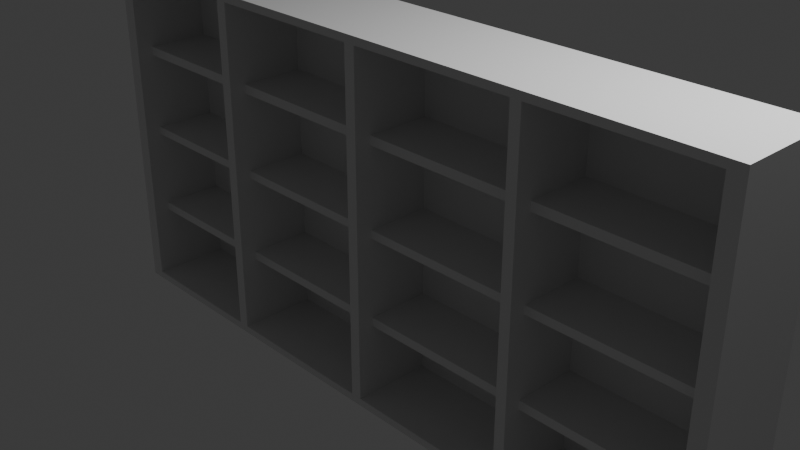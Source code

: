 # Source: Shelf_laser_room.blend  (saved by Blender 4.2.66; exported with 4.5.12 LTS)
import bpy
from mathutils import Matrix  # noqa: F401  (used for matrix-valued properties, if any)

bpy.ops.wm.read_factory_settings(use_empty=True)
scene = bpy.context.scene
scene.name = 'Scene'

# ---- collections
col_collection = bpy.data.collections.new('Collection'); scene.collection.children.link(col_collection)

# ---- materials (node trees are filled in below, after node groups)
mat_material = bpy.data.materials.new('Material')
mat_material.alpha_threshold = 0.0
mat_material.use_transparent_shadow = False
mat_material.roughness = 0.5
mat_material.line_color = (0.0, 0.0, 0.0, 1.0)

# ---- material node trees
mat_material.use_nodes = True; mat_material.node_tree.nodes.clear()
_N = mat_material.node_tree.nodes; _L = mat_material.node_tree.links
n0 = _N.new('ShaderNodeOutputMaterial'); n0.name = 'Material Output'; n0.location = (300, 300)
n1 = _N.new('ShaderNodeBsdfPrincipled'); n1.name = 'Principled BSDF'; n1.location = (10, 300)
n1.inputs[3].default_value = 1.45
_L.new(n1.outputs[0], n0.inputs[0])
n0.is_active_output = True

# ---- world
world_world = bpy.data.worlds.new('World'); scene.world = world_world
world_world.use_nodes = True; world_world.node_tree.nodes.clear()
_N = world_world.node_tree.nodes; _L = world_world.node_tree.links
n0 = _N.new('ShaderNodeOutputWorld'); n0.name = 'World Output'; n0.location = (300, 300)
n1 = _N.new('ShaderNodeBackground'); n1.name = 'Background'; n1.location = (10, 300)
n1.inputs[0].default_value = (0.05088, 0.05088, 0.05088, 1.0)
_L.new(n1.outputs[0], n0.inputs[0])
n0.is_active_output = True
world_world.color = (0.05088, 0.05088, 0.05088)
world_world.sun_shadow_jitter_overblur = 0.0

# ---- cameras
cam_camera = bpy.data.cameras.new('Camera')
cam_camera.clip_end = 100.0
cam_camera.ortho_scale = 7.314

# ---- lights
light_light = bpy.data.lights.new('Light', 'POINT')
light_light.energy = 1000.0
light_light.shadow_soft_size = 0.1

# ---- meshes
me_cube = bpy.data.meshes.new('Cube')
me_cube.from_pydata([(1.0, 1.0, 1.0), (1.0, 1.0, -1.0), (0.9575, -1.0, 0.9575), (0.9575, -1.0, -0.9575), (-1.0, 1.0, 1.0), (-1.0, 1.0, -1.0), (-0.9575, -1.0, 0.9575), (-0.9575, -1.0, -0.9575), (-1.0, 0.0, -1.0), (0.0, 1.0, -1.0), (1.0, 1.0, 0.0), (-0.9575, -1.0, 0.0), (0.9575, -1.0, 0.0), (-1.0, 1.0, 0.0), (0.0, -1.0, 0.9575), (1.0, 0.0, 1.0), (0.0, -1.0, -0.9575), (-1.0, 0.0, 1.0), (0.0, 1.0, 1.0), (1.0, 0.0, -1.0), (0.0, 1.0, 0.0), (1.0, 0.0, 0.0), (0.0, 0.0, -1.0), (-1.0, 0.0, 0.0), (0.0, -1.0, 0.0), (0.0, 0.0, 1.0), (-1.0, -0.5, -1.0), (-0.5, 1.0, -1.0), (1.0, 1.0, -0.5), (-0.9575, -1.0, 0.5), (0.9575, -1.0, -0.5), (-1.0, 1.0, -0.5), (-0.5, -1.0, 0.9575), (1.0, -0.5, 1.0), (0.5, -1.0, -0.9575), (-1.0, 0.5, 1.0), (0.5, 1.0, 1.0), (1.0, 0.5, -1.0), (-1.0, 0.5, -1.0), (0.5, 1.0, -1.0), (1.0, 1.0, 0.5), (-0.9575, -1.0, -0.5), (0.9575, -1.0, 0.5), (-1.0, 1.0, 0.5), (0.5, -1.0, 0.9575), (1.0, 0.5, 1.0), (-0.5, -1.0, -0.9575), (-1.0, -0.5, 1.0), (-0.5, 1.0, 1.0), (1.0, -0.5, -1.0), (0.5, 1.0, 0.0), (-0.5, 1.0, 0.0), (0.0, 1.0, -0.5), (0.0, 1.0, 0.5), (1.0, -0.5, 0.0), (1.0, 0.5, 0.0), (1.0, 0.0, -0.5), (1.0, 0.0, 0.5), (0.0, -0.5, -1.0), (0.0, 0.5, -1.0), (-0.5, 0.0, -1.0), (0.5, 0.0, -1.0), (-1.0, 0.5, 0.0), (-1.0, -0.5, 0.0), (-1.0, 0.0, -0.5), (-1.0, 0.0, 0.5), (-0.5, -1.0, 0.0), (0.5, -1.0, 0.0), (0.0, -1.0, -0.5), (0.0, -1.0, 0.5), (0.0, -0.5, 1.0), (0.0, 0.5, 1.0), (0.5, 0.0, 1.0), (-0.5, 0.0, 1.0), (-0.5, 0.5, 1.0), (0.5, 0.5, 1.0), (0.5, -0.5, 1.0), (0.5, -1.0, 0.5), (0.5, -1.0, -0.5), (-0.5, -1.0, -0.5), (-1.0, -0.5, 0.5), (-1.0, -0.5, -0.5), (-1.0, 0.5, -0.5), (0.5, 0.5, -1.0), (-0.5, 0.5, -1.0), (-0.5, -0.5, -1.0), (1.0, 0.5, 0.5), (1.0, 0.5, -0.5), (1.0, -0.5, -0.5), (-0.5, 1.0, 0.5), (-0.5, 1.0, -0.5), (0.5, 1.0, -0.5), (0.5, 1.0, 0.5), (1.0, -0.5, 0.5), (0.5, -0.5, -1.0), (-1.0, 0.5, 0.5), (-0.5, -1.0, 0.5), (-0.5, -0.5, 1.0), (-1.0, -1.0, 0.5), (-1.0, -1.0, 1.0), (1.0, -1.0, -0.5), (1.0, -1.0, -1.0), (-0.5, -1.0, 1.0), (0.5, -1.0, -1.0), (-1.0, -1.0, -0.5), (-1.0, -1.0, 0.0), (1.0, -1.0, 0.5), (1.0, -1.0, 0.0), (0.5, -1.0, 1.0), (0.0, -1.0, 1.0), (-0.5, -1.0, -1.0), (0.0, -1.0, -1.0), (-1.0, -1.0, -1.0), (1.0, -1.0, 1.0), (-0.5362, 1.0, -1.0), (-0.5362, -1.0, 1.0), (-0.5362, 0.0, -1.0), (-0.5331, -1.0, 0.0), (-0.5362, -1.0, -1.0), (-0.5362, 1.0, 1.0), (-0.5362, 1.0, 0.0), (-0.5362, 0.0, 1.0), (-0.5362, 0.5, 1.0), (-0.5331, -1.0, -0.5), (-0.5362, 0.5, -1.0), (-0.5362, -0.5, -1.0), (-0.5362, 1.0, 0.5), (-0.5362, 1.0, -0.5), (-0.5331, -1.0, 0.5), (-0.5362, -0.5, 1.0), (-0.5331, -1.0, 0.9575), (-0.5331, -1.0, -0.9575), (-0.03271, -1.0, -1.0), (-0.03271, 1.0, 1.0), (-0.03271, 1.0, 0.0), (-0.03271, 0.0, 1.0), (-0.03271, 1.0, -1.0), (-0.03271, -1.0, 1.0), (-0.03271, 0.0, -1.0), (-0.03271, -1.0, 0.0), (-0.03271, 0.5, 1.0), (-0.03271, -1.0, -0.5), (-0.03271, 0.5, -1.0), (-0.03271, -0.5, -1.0), (-0.03271, 1.0, 0.5), (-0.03271, 1.0, -0.5), (-0.03271, -1.0, 0.5), (-0.03271, -0.5, 1.0), (-0.03271, -1.0, -0.9575), (-0.03271, -1.0, 0.9575), (0.4693, 1.0, -1.0), (0.4693, -1.0, 1.0), (0.4693, 0.0, -1.0), (0.4693, -1.0, 0.0), (0.4693, -1.0, -1.0), (0.4693, 1.0, 1.0), (0.4693, 1.0, 0.0), (0.4693, 0.0, 1.0), (0.4693, 0.5, 1.0), (0.4693, -0.5, 1.0), (0.4693, -1.0, 0.5), (0.4693, -1.0, -0.5), (0.4693, 0.5, -1.0), (0.4693, 1.0, -0.5), (0.4693, 1.0, 0.5), (0.4693, -0.5, -1.0), (0.4693, -1.0, 0.9575), (0.4693, -1.0, -0.9575), (-0.9761, -1.0, 0.5), (-0.9761, -1.0, 0.9761), (0.9761, -1.0, -0.5), (0.9761, -1.0, -0.9761), (-0.5, -1.0, 0.9761), (0.5, -1.0, -0.9761), (-0.9761, -1.0, -0.5), (-0.9761, -1.0, 0.0), (0.9761, -1.0, 0.5), (0.9761, -1.0, 0.0), (0.0, -1.0, 0.9761), (0.5, -1.0, 0.9761), (0.0, -1.0, -0.9761), (-0.5, -1.0, -0.9761), (-0.9761, -1.0, -0.9761), (0.9761, -1.0, 0.9761), (-0.5344, -1.0, -0.9761), (-0.5344, -1.0, 0.9761), (-0.03271, -1.0, 0.9761), (-0.03271, -1.0, -0.9761), (0.4693, -1.0, -0.9761), (0.4693, -1.0, 0.9761), (-0.5331, 0.6117, 0.0), (-0.9575, 0.6117, 0.0), (0.4693, 0.6117, 0.0), (0.0, 0.6117, 0.0), (0.0, 0.6117, -0.5), (0.0, 0.6117, -0.9575), (0.0, 0.6117, 0.5), (-0.03271, 0.6117, 0.0), (-0.5, 0.6117, 0.0), (0.9575, 0.6117, 0.0), (0.5, 0.6117, 0.0), (0.0, 0.6117, 0.9575), (0.4693, 0.6117, 0.5), (0.9575, 0.6117, 0.5), (0.5, 0.6117, 0.5), (0.5, 0.6117, 0.9575), (0.4693, 0.6117, -0.5), (0.9575, 0.6117, -0.5), (0.5, 0.6117, -0.5), (0.5, 0.6117, -0.9575), (-0.5331, 0.6117, -0.5), (-0.9575, 0.6117, -0.5), (-0.03271, 0.6117, -0.5), (-0.5, 0.6117, -0.5), (-0.5, 0.6117, -0.9575), (-0.5331, 0.6117, 0.5), (-0.9575, 0.6117, 0.5), (-0.03271, 0.6117, 0.5), (-0.5, 0.6117, 0.5), (-0.5, 0.6117, 0.9575), (-0.9575, 0.6117, 0.9575), (0.9575, 0.6117, -0.9575), (-0.5331, 0.6117, 0.9575), (0.4693, 0.6117, 0.9575), (-0.03271, 0.6117, 0.9575), (-0.9575, 0.6117, -0.9575), (0.9575, 0.6117, 0.9575), (-0.5331, 0.6117, -0.9575), (-0.03271, 0.6117, -0.9575), (0.4693, 0.6117, -0.9575), (1.0, 1.0, 0.4492), (1.0, -1.0, 0.4492), (-1.0, 1.0, 0.4492), (0.0, 1.0, 0.4492), (1.0, 0.0, 0.4492), (-1.0, 0.0, 0.4492), (0.0, -1.0, 0.4492), (-1.0, -1.0, 0.4492), (0.5, -1.0, 0.4492), (-1.0, -0.5, 0.4492), (1.0, 0.5, 0.4492), (-0.5, 1.0, 0.4492), (0.5, 1.0, 0.4492), (1.0, -0.5, 0.4492), (-1.0, 0.5, 0.4492), (-0.5, -1.0, 0.4492), (0.9575, -1.0, 0.4492), (-0.9575, -1.0, 0.4492), (-0.5331, -1.0, 0.4492), (-0.5362, 1.0, 0.4492), (-0.03271, -1.0, 0.4492), (-0.03271, 1.0, 0.4492), (0.4693, 1.0, 0.4492), (0.4693, -1.0, 0.4492), (-0.9761, -1.0, 0.4492), (0.9761, -1.0, 0.4492), (0.0, 0.6117, 0.4492), (0.5, 0.6117, 0.4492), (-0.5, 0.6117, 0.4492), (0.9575, 0.6117, 0.4492), (-0.9575, 0.6117, 0.4492), (-0.5331, 0.6117, 0.4492), (-0.03271, 0.6117, 0.4492), (0.4693, 0.6117, 0.4492), (-1.0, -1.0, -0.04688), (1.0, 1.0, -0.04688), (1.0, -1.0, -0.04688), (-1.0, 1.0, -0.04688), (0.0, 1.0, -0.04688), (1.0, 0.0, -0.04688), (-1.0, 0.0, -0.04688), (0.0, -1.0, -0.04688), (0.5, -1.0, -0.04688), (-0.5, -1.0, -0.04688), (-1.0, -0.5, -0.04688), (-1.0, 0.5, -0.04688), (1.0, 0.5, -0.04688), (1.0, -0.5, -0.04688), (-0.5, 1.0, -0.04688), (0.5, 1.0, -0.04688), (-0.9575, -1.0, -0.04688), (0.9575, -1.0, -0.04688), (-0.5362, 1.0, -0.04688), (-0.5331, -1.0, -0.04688), (-0.03271, -1.0, -0.04688), (-0.03271, 1.0, -0.04688), (0.4693, 1.0, -0.04688), (0.4693, -1.0, -0.04688), (0.9761, -1.0, -0.04688), (-0.9761, -1.0, -0.04688), (0.0, 0.6117, -0.04688), (0.5, 0.6117, -0.04688), (-0.5, 0.6117, -0.04688), (-0.9575, 0.6117, -0.04688), (0.9575, 0.6117, -0.04688), (-0.5331, 0.6117, -0.04688), (-0.03271, 0.6117, -0.04688), (0.4693, 0.6117, -0.04688), (1.0, 1.0, -0.5547), (1.0, -1.0, -0.5547), (-1.0, 1.0, -0.5547), (0.0, 1.0, -0.5547), (1.0, 0.0, -0.5547), (-1.0, 0.0, -0.5547), (0.0, -1.0, -0.55), (-1.0, -1.0, -0.5547), (0.5, -1.0, -0.55), (-0.5, -1.0, -0.55), (-1.0, -0.5, -0.5547), (-1.0, 0.5, -0.5547), (1.0, 0.5, -0.5547), (1.0, -0.5, -0.5547), (-0.5, 1.0, -0.5547), (0.5, 1.0, -0.5547), (0.9575, -1.0, -0.55), (-0.9575, -1.0, -0.55), (-0.5362, 1.0, -0.5547), (-0.5331, -1.0, -0.55), (-0.03271, 1.0, -0.5547), (-0.03271, -1.0, -0.55), (0.4693, 1.0, -0.5547), (0.4693, -1.0, -0.55), (-0.9761, -1.0, -0.5521), (0.9761, -1.0, -0.5521), (0.0, 0.6117, -0.55), (0.5, 0.6117, -0.55), (-0.5, 0.6117, -0.55), (0.9575, 0.6117, -0.55), (-0.9575, 0.6117, -0.55), (-0.5331, 0.6117, -0.55), (-0.03271, 0.6117, -0.55), (0.4693, 0.6117, -0.55), (-0.5331, -0.6678, 0.0), (-0.9575, -0.6678, 0.0), (0.4693, -0.6678, 0.0), (0.0, -0.6678, 0.0), (-0.03271, -0.6678, 0.0), (-0.5, -0.6678, 0.0), (0.9575, -0.6678, 0.0), (0.5, -0.6678, 0.0), (0.4693, -0.6678, 0.5), (0.0, -0.6678, 0.5), (0.9575, -0.6678, 0.5), (0.5, -0.6678, 0.5), (0.4693, -0.6678, -0.5), (0.0, -0.6678, -0.5), (0.9575, -0.6678, -0.5), (0.5, -0.6678, -0.5), (-0.5331, -0.6678, -0.5), (-0.9575, -0.6678, -0.5), (-0.03271, -0.6678, -0.5), (-0.5, -0.6678, -0.5), (-0.5331, -0.6678, 0.5), (-0.9575, -0.6678, 0.5), (-0.03271, -0.6678, 0.5), (-0.5, -0.6678, 0.5), (-0.9575, -0.6678, -0.04688), (-0.9575, -0.6678, 0.4492), (-0.9575, -0.6678, -0.55), (0.0, -0.6678, 0.4492), (0.5, -0.6678, 0.4492), (-0.5, -0.6678, 0.4492), (0.9575, -0.6678, 0.4492), (-0.5331, -0.6678, 0.4492), (-0.03271, -0.6678, 0.4492), (0.4693, -0.6678, 0.4492), (0.0, -0.6678, -0.04688), (0.5, -0.6678, -0.04688), (-0.5, -0.6678, -0.04688), (0.9575, -0.6678, -0.04688), (-0.5331, -0.6678, -0.04688), (-0.03271, -0.6678, -0.04688), (0.4693, -0.6678, -0.04688), (0.0, -0.6678, -0.55), (0.5, -0.6678, -0.55), (-0.5, -0.6678, -0.55), (0.9575, -0.6678, -0.55), (-0.5331, -0.6678, -0.55), (-0.03271, -0.6678, -0.55), (0.4693, -0.6678, -0.55)], [], [(129, 47, 99, 115), (283, 117, 190, 295), (95, 35, 4, 43), (94, 49, 101, 103), (93, 33, 113, 106), (92, 36, 0, 40), (279, 50, 10, 265), (285, 134, 20, 268), (144, 133, 18, 53), (277, 54, 107, 266), (276, 55, 21, 269), (86, 45, 15, 57), (143, 58, 111, 132), (142, 59, 22, 138), (83, 37, 19, 61), (275, 62, 13, 267), (274, 63, 23, 270), (80, 47, 17, 65), (321, 161, 206, 331), (304, 16, 195, 324), (250, 146, 217, 262), (159, 70, 109, 151), (158, 71, 25, 157), (122, 35, 17, 121), (140, 74, 73, 135), (133, 48, 74, 140), (119, 4, 35, 122), (45, 75, 72, 15), (0, 36, 75, 45), (155, 18, 71, 158), (33, 76, 108, 113), (15, 72, 76, 33), (157, 25, 70, 159), (149, 32, 219, 224), (146, 149, 224, 217), (281, 12, 199, 294), (7, 131, 227, 225), (317, 123, 210, 329), (32, 96, 218, 219), (247, 11, 191, 260), (273, 79, 213, 292), (245, 66, 198, 258), (239, 80, 65, 235), (237, 98, 80, 239), (98, 99, 47, 80), (308, 81, 64, 303), (305, 104, 81, 308), (264, 105, 63, 274), (309, 82, 31, 300), (303, 64, 82, 309), (270, 23, 62, 275), (162, 83, 61, 152), (150, 39, 83, 162), (39, 1, 37, 83), (124, 84, 60, 116), (114, 27, 84, 124), (136, 9, 59, 142), (125, 85, 110, 118), (116, 60, 85, 125), (138, 22, 58, 143), (240, 86, 57, 234), (230, 40, 86, 240), (40, 0, 45, 86), (310, 87, 56, 302), (298, 28, 87, 310), (265, 10, 55, 276), (311, 88, 100, 299), (302, 56, 88, 311), (269, 21, 54, 277), (251, 144, 53, 233), (249, 126, 89, 241), (126, 119, 48, 89), (318, 145, 52, 301), (316, 127, 90, 312), (282, 120, 51, 278), (313, 91, 28, 298), (320, 163, 91, 313), (286, 156, 50, 279), (242, 92, 40, 230), (252, 164, 92, 242), (164, 155, 36, 92), (243, 93, 106, 231), (234, 57, 93, 243), (57, 15, 33, 93), (165, 94, 103, 154), (152, 61, 94, 165), (61, 19, 49, 94), (244, 95, 43, 232), (235, 65, 95, 244), (65, 17, 35, 95), (307, 46, 214, 326), (14, 69, 196, 201), (166, 14, 201, 223), (147, 97, 102, 137), (135, 73, 97, 147), (121, 17, 47, 129), (168, 169, 99, 98), (323, 171, 101, 299), (185, 172, 102, 115), (171, 173, 103, 101), (289, 175, 105, 264), (255, 177, 107, 231), (189, 179, 108, 151), (187, 181, 110, 132), (254, 168, 98, 237), (288, 170, 100, 266), (186, 178, 109, 137), (188, 180, 111, 154), (322, 174, 104, 305), (183, 176, 106, 113), (179, 183, 113, 108), (184, 182, 112, 118), (181, 184, 118, 110), (169, 185, 115, 99), (73, 121, 129, 97), (245, 96, 128, 248), (267, 13, 120, 282), (300, 31, 127, 316), (43, 4, 119, 126), (232, 43, 126, 249), (8, 116, 125, 26), (26, 125, 118, 112), (5, 114, 124, 38), (38, 124, 116, 8), (307, 79, 123, 317), (48, 119, 122, 74), (74, 122, 121, 73), (273, 66, 117, 283), (96, 32, 130, 128), (97, 129, 115, 102), (172, 186, 137, 102), (180, 187, 132, 111), (25, 135, 147, 70), (70, 147, 137, 109), (69, 14, 149, 146), (236, 69, 146, 250), (312, 90, 145, 318), (241, 89, 144, 251), (60, 138, 143, 85), (27, 136, 142, 84), (271, 24, 139, 284), (304, 68, 141, 319), (18, 133, 140, 71), (71, 140, 135, 25), (84, 142, 138, 60), (85, 143, 132, 110), (89, 48, 133, 144), (278, 51, 134, 285), (173, 188, 154, 103), (178, 189, 151, 109), (22, 152, 165, 58), (58, 165, 154, 111), (53, 18, 155, 164), (233, 53, 164, 252), (268, 20, 156, 286), (301, 52, 163, 320), (9, 150, 162, 59), (59, 162, 152, 22), (306, 78, 161, 321), (238, 77, 160, 253), (72, 157, 159, 76), (36, 155, 158, 75), (75, 158, 157, 72), (76, 159, 151, 108), (77, 44, 166, 160), (272, 67, 153, 287), (14, 166, 189, 178), (34, 167, 188, 173), (16, 148, 187, 180), (32, 149, 186, 172), (6, 130, 185, 169), (46, 131, 184, 181), (131, 7, 182, 184), (44, 2, 183, 179), (2, 42, 176, 183), (315, 41, 174, 322), (167, 16, 180, 188), (149, 14, 178, 186), (281, 30, 170, 288), (247, 29, 168, 254), (148, 46, 181, 187), (166, 44, 179, 189), (246, 12, 177, 255), (280, 11, 175, 289), (3, 34, 173, 171), (130, 32, 172, 185), (314, 3, 171, 323), (29, 6, 169, 168), (215, 222, 220, 216), (291, 294, 369, 367), (328, 329, 377, 358), (202, 223, 201, 196), (190, 191, 333, 332), (193, 290, 366, 335), (203, 226, 205, 204), (204, 257, 360, 343), (207, 208, 347, 346), (260, 261, 363, 357), (292, 296, 371, 368), (326, 330, 378, 375), (196, 256, 359, 341), (206, 194, 345, 344), (258, 262, 364, 361), (217, 224, 219, 218), (238, 67, 200, 257), (236, 24, 193, 256), (315, 7, 225, 328), (253, 160, 202, 263), (128, 130, 222, 215), (248, 128, 215, 261), (44, 77, 204, 205), (42, 2, 226, 203), (6, 29, 216, 220), (16, 167, 229, 195), (2, 44, 205, 226), (314, 30, 207, 327), (130, 6, 220, 222), (284, 139, 197, 296), (306, 34, 209, 325), (34, 3, 221, 209), (319, 141, 212, 330), (272, 78, 208, 291), (46, 148, 228, 214), (160, 166, 223, 202), (280, 41, 211, 293), (287, 153, 192, 297), (246, 42, 203, 259), (271, 68, 194, 290), (12, 246, 259, 199), (117, 248, 261, 190), (153, 253, 263, 192), (69, 236, 256, 196), (77, 238, 257, 204), (197, 262, 258, 198), (190, 261, 260, 191), (199, 259, 257, 200), (192, 263, 256, 193), (42, 246, 255, 176), (11, 247, 254, 175), (67, 238, 253, 153), (20, 233, 252, 156), (51, 241, 251, 134), (24, 236, 250, 139), (13, 232, 249, 120), (66, 245, 248, 117), (175, 254, 237, 105), (176, 255, 231, 106), (23, 235, 244, 62), (62, 244, 232, 13), (21, 234, 243, 54), (54, 243, 231, 107), (156, 252, 242, 50), (50, 242, 230, 10), (120, 249, 241, 51), (134, 251, 233, 20), (10, 230, 240, 55), (55, 240, 234, 21), (105, 237, 239, 63), (63, 239, 235, 23), (96, 245, 258, 218), (29, 247, 260, 216), (139, 250, 262, 197), (24, 271, 290, 193), (161, 287, 297, 206), (11, 280, 293, 191), (67, 272, 291, 200), (141, 284, 296, 212), (212, 296, 292, 213), (207, 294, 291, 208), (206, 297, 290, 194), (210, 295, 293, 211), (41, 280, 289, 174), (12, 281, 288, 177), (78, 272, 287, 161), (52, 268, 286, 163), (90, 278, 285, 145), (68, 271, 284, 141), (79, 273, 283, 123), (31, 267, 282, 127), (177, 288, 266, 107), (174, 289, 264, 104), (163, 286, 279, 91), (127, 282, 278, 90), (56, 269, 277, 88), (28, 265, 276, 87), (64, 270, 275, 82), (104, 264, 274, 81), (66, 273, 292, 198), (30, 281, 294, 207), (81, 274, 270, 64), (82, 275, 267, 31), (87, 276, 269, 56), (88, 277, 266, 100), (145, 285, 268, 52), (91, 279, 265, 28), (123, 283, 295, 210), (148, 319, 330, 228), (78, 306, 325, 208), (3, 314, 327, 221), (41, 315, 328, 211), (228, 330, 326, 214), (227, 329, 328, 225), (221, 327, 325, 209), (229, 331, 324, 195), (30, 314, 323, 170), (7, 315, 322, 182), (34, 306, 321, 167), (9, 301, 320, 150), (16, 304, 319, 148), (27, 312, 318, 136), (46, 307, 317, 131), (5, 300, 316, 114), (182, 322, 305, 112), (170, 323, 299, 100), (79, 307, 326, 213), (150, 320, 313, 39), (39, 313, 298, 1), (114, 316, 312, 27), (136, 318, 301, 9), (19, 302, 311, 49), (49, 311, 299, 101), (1, 298, 310, 37), (37, 310, 302, 19), (8, 303, 309, 38), (38, 309, 300, 5), (112, 305, 308, 26), (26, 308, 303, 8), (131, 317, 329, 227), (68, 304, 324, 194), (167, 321, 331, 229), (370, 332, 333, 356), (372, 334, 335, 366), (365, 340, 341, 359), (362, 342, 343, 360), (379, 344, 345, 373), (376, 346, 347, 374), (369, 338, 339, 367), (377, 348, 349, 358), (378, 350, 351, 375), (371, 336, 337, 368), (363, 352, 353, 357), (364, 354, 355, 361), (257, 259, 362, 360), (194, 324, 373, 345), (200, 291, 367, 339), (218, 258, 361, 355), (192, 193, 335, 334), (191, 293, 356, 333), (325, 327, 376, 374), (290, 297, 372, 366), (256, 263, 365, 359), (208, 325, 374, 347), (198, 292, 368, 337), (259, 203, 342, 362), (324, 331, 379, 373), (293, 295, 370, 356), (210, 211, 349, 348), (213, 326, 375, 351), (212, 213, 351, 350), (327, 207, 346, 376), (294, 199, 338, 369), (261, 215, 352, 363), (197, 198, 337, 336), (216, 260, 357, 353), (295, 190, 332, 370), (262, 217, 354, 364), (199, 200, 339, 338), (329, 210, 348, 377), (296, 197, 336, 371), (263, 202, 340, 365), (215, 216, 353, 352), (330, 212, 350, 378), (297, 192, 334, 372), (211, 328, 358, 349), (217, 218, 355, 354), (331, 206, 344, 379), (202, 196, 341, 340), (203, 204, 343, 342)])
_uv = me_cube.uv_layers.new(name='UVMap')
_uv.uv.foreach_set('vector', [0.817, 0.6875, 0.875, 0.6875, 0.875, 0.75, 0.817, 0.75, 0.4941, 0.9416, 0.5, 0.9416, 0.5, 0.9416, 0.4941, 0.9416, 0.5625, 0.1875, 0.625, 0.1875, 0.625, 0.25, 0.5625, 0.25, 0.3125, 0.6875, 0.375, 0.6875, 0.375, 0.75, 0.3125, 0.75, 0.5625, 0.6875, 0.625, 0.6875, 0.625, 0.75, 0.5625, 0.75, 0.5625, 0.4375, 0.625, 0.4375, 0.625, 0.5, 0.5625, 0.5, 0.4941, 0.4375, 0.5, 0.4375, 0.5, 0.5, 0.4941, 0.5, 0.4941, 0.3709, 0.5, 0.3709, 0.5, 0.375, 0.4941, 0.375, 0.5625, 0.3709, 0.625, 0.3709, 0.625, 0.375, 0.5625, 0.375, 0.4941, 0.6875, 0.5, 0.6875, 0.5, 0.75, 0.4941, 0.75, 0.4941, 0.5625, 0.5, 0.5625, 0.5, 0.625, 0.4941, 0.625, 0.5625, 0.5625, 0.625, 0.5625, 0.625, 0.625, 0.5625, 0.625, 0.2459, 0.6875, 0.25, 0.6875, 0.25, 0.75, 0.2459, 0.75, 0.2459, 0.5625, 0.25, 0.5625, 0.25, 0.625, 0.2459, 0.625, 0.3125, 0.5625, 0.375, 0.5625, 0.375, 0.625, 0.3125, 0.625, 0.4941, 0.1875, 0.5, 0.1875, 0.5, 0.25, 0.4941, 0.25, 0.4941, 0.0625, 0.5, 0.0625, 0.5, 0.125, 0.4941, 0.125, 0.5625, 0.0625, 0.625, 0.0625, 0.625, 0.125, 0.5625, 0.125, 0.4312, 0.8163, 0.4375, 0.8163, 0.4375, 0.8163, 0.4312, 0.8163, 0.4312, 0.875, 0.3803, 0.875, 0.3803, 0.875, 0.4312, 0.875, 0.5562, 0.8791, 0.5625, 0.8791, 0.5625, 0.8791, 0.5562, 0.8791, 0.6913, 0.6875, 0.75, 0.6875, 0.75, 0.75, 0.6913, 0.75, 0.6913, 0.5625, 0.75, 0.5625, 0.75, 0.625, 0.6913, 0.625, 0.817, 0.5625, 0.875, 0.5625, 0.875, 0.625, 0.817, 0.625, 0.7541, 0.5625, 0.8125, 0.5625, 0.8125, 0.625, 0.7541, 0.625, 0.7541, 0.5, 0.8125, 0.5, 0.8125, 0.5625, 0.7541, 0.5625, 0.817, 0.5, 0.875, 0.5, 0.875, 0.5625, 0.817, 0.5625, 0.625, 0.5625, 0.6875, 0.5625, 0.6875, 0.625, 0.625, 0.625, 0.625, 0.5, 0.6875, 0.5, 0.6875, 0.5625, 0.625, 0.5625, 0.6913, 0.5, 0.75, 0.5, 0.75, 0.5625, 0.6913, 0.5625, 0.625, 0.6875, 0.6875, 0.6875, 0.6875, 0.75, 0.625, 0.75, 0.625, 0.625, 0.6875, 0.625, 0.6875, 0.6875, 0.625, 0.6875, 0.6913, 0.625, 0.75, 0.625, 0.75, 0.6875, 0.6913, 0.6875, 0.6197, 0.8791, 0.6197, 0.9375, 0.6197, 0.9375, 0.6197, 0.8791, 0.5625, 0.8791, 0.6197, 0.8791, 0.6197, 0.8791, 0.5625, 0.8791, 0.4941, 0.7553, 0.5, 0.7553, 0.5, 0.7553, 0.4941, 0.7553, 0.3803, 0.9947, 0.3803, 0.9416, 0.3803, 0.9416, 0.3803, 0.9947, 0.4312, 0.9416, 0.4375, 0.9416, 0.4375, 0.9416, 0.4312, 0.9416, 0.6197, 0.9375, 0.5625, 0.9375, 0.5625, 0.9375, 0.6197, 0.9375, 0.5562, 0.9947, 0.5, 0.9947, 0.5, 0.9947, 0.5562, 0.9947, 0.4941, 0.9375, 0.4375, 0.9375, 0.4375, 0.9375, 0.4941, 0.9375, 0.5562, 0.9375, 0.5, 0.9375, 0.5, 0.9375, 0.5562, 0.9375, 0.5562, 0.0625, 0.5625, 0.0625, 0.5625, 0.125, 0.5562, 0.125, 0.5562, 0.0, 0.5625, 0.0, 0.5625, 0.0625, 0.5562, 0.0625, 0.5625, 0.0, 0.625, 0.0, 0.625, 0.0625, 0.5625, 0.0625, 0.4307, 0.0625, 0.4375, 0.0625, 0.4375, 0.125, 0.4307, 0.125, 0.4307, 0.0, 0.4375, 0.0, 0.4375, 0.0625, 0.4307, 0.0625, 0.4941, 0.0, 0.5, 0.0, 0.5, 0.0625, 0.4941, 0.0625, 0.4307, 0.1875, 0.4375, 0.1875, 0.4375, 0.25, 0.4307, 0.25, 0.4307, 0.125, 0.4375, 0.125, 0.4375, 0.1875, 0.4307, 0.1875, 0.4941, 0.125, 0.5, 0.125, 0.5, 0.1875, 0.4941, 0.1875, 0.3087, 0.5625, 0.3125, 0.5625, 0.3125, 0.625, 0.3087, 0.625, 0.3087, 0.5, 0.3125, 0.5, 0.3125, 0.5625, 0.3087, 0.5625, 0.3125, 0.5, 0.375, 0.5, 0.375, 0.5625, 0.3125, 0.5625, 0.183, 0.5625, 0.1875, 0.5625, 0.1875, 0.625, 0.183, 0.625, 0.183, 0.5, 0.1875, 0.5, 0.1875, 0.5625, 0.183, 0.5625, 0.2459, 0.5, 0.25, 0.5, 0.25, 0.5625, 0.2459, 0.5625, 0.183, 0.6875, 0.1875, 0.6875, 0.1875, 0.75, 0.183, 0.75, 0.183, 0.625, 0.1875, 0.625, 0.1875, 0.6875, 0.183, 0.6875, 0.2459, 0.625, 0.25, 0.625, 0.25, 0.6875, 0.2459, 0.6875, 0.5562, 0.5625, 0.5625, 0.5625, 0.5625, 0.625, 0.5562, 0.625, 0.5562, 0.5, 0.5625, 0.5, 0.5625, 0.5625, 0.5562, 0.5625, 0.5625, 0.5, 0.625, 0.5, 0.625, 0.5625, 0.5625, 0.5625, 0.4307, 0.5625, 0.4375, 0.5625, 0.4375, 0.625, 0.4307, 0.625, 0.4307, 0.5, 0.4375, 0.5, 0.4375, 0.5625, 0.4307, 0.5625, 0.4941, 0.5, 0.5, 0.5, 0.5, 0.5625, 0.4941, 0.5625, 0.4307, 0.6875, 0.4375, 0.6875, 0.4375, 0.75, 0.4307, 0.75, 0.4307, 0.625, 0.4375, 0.625, 0.4375, 0.6875, 0.4307, 0.6875, 0.4941, 0.625, 0.5, 0.625, 0.5, 0.6875, 0.4941, 0.6875, 0.5562, 0.3709, 0.5625, 0.3709, 0.5625, 0.375, 0.5562, 0.375, 0.5562, 0.308, 0.5625, 0.308, 0.5625, 0.3125, 0.5562, 0.3125, 0.5625, 0.308, 0.625, 0.308, 0.625, 0.3125, 0.5625, 0.3125, 0.4307, 0.3709, 0.4375, 0.3709, 0.4375, 0.375, 0.4307, 0.375, 0.4307, 0.308, 0.4375, 0.308, 0.4375, 0.3125, 0.4307, 0.3125, 0.4941, 0.308, 0.5, 0.308, 0.5, 0.3125, 0.4941, 0.3125, 0.4307, 0.4375, 0.4375, 0.4375, 0.4375, 0.5, 0.4307, 0.5, 0.4307, 0.4337, 0.4375, 0.4337, 0.4375, 0.4375, 0.4307, 0.4375, 0.4941, 0.4337, 0.5, 0.4337, 0.5, 0.4375, 0.4941, 0.4375, 0.5562, 0.4375, 0.5625, 0.4375, 0.5625, 0.5, 0.5562, 0.5, 0.5562, 0.4337, 0.5625, 0.4337, 0.5625, 0.4375, 0.5562, 0.4375, 0.5625, 0.4337, 0.625, 0.4337, 0.625, 0.4375, 0.5625, 0.4375, 0.5562, 0.6875, 0.5625, 0.6875, 0.5625, 0.75, 0.5562, 0.75, 0.5562, 0.625, 0.5625, 0.625, 0.5625, 0.6875, 0.5562, 0.6875, 0.5625, 0.625, 0.625, 0.625, 0.625, 0.6875, 0.5625, 0.6875, 0.3087, 0.6875, 0.3125, 0.6875, 0.3125, 0.75, 0.3087, 0.75, 0.3087, 0.625, 0.3125, 0.625, 0.3125, 0.6875, 0.3087, 0.6875, 0.3125, 0.625, 0.375, 0.625, 0.375, 0.6875, 0.3125, 0.6875, 0.5562, 0.1875, 0.5625, 0.1875, 0.5625, 0.25, 0.5562, 0.25, 0.5562, 0.125, 0.5625, 0.125, 0.5625, 0.1875, 0.5562, 0.1875, 0.5625, 0.125, 0.625, 0.125, 0.625, 0.1875, 0.5625, 0.1875, 0.4312, 0.9375, 0.3803, 0.9375, 0.3803, 0.9375, 0.4312, 0.9375, 0.6197, 0.875, 0.5625, 0.875, 0.5625, 0.875, 0.6197, 0.875, 0.6197, 0.8163, 0.6197, 0.875, 0.6197, 0.875, 0.6197, 0.8163, 0.7541, 0.6875, 0.8125, 0.6875, 0.8125, 0.75, 0.7541, 0.75, 0.7541, 0.625, 0.8125, 0.625, 0.8125, 0.6875, 0.7541, 0.6875, 0.817, 0.625, 0.875, 0.625, 0.875, 0.6875, 0.817, 0.6875, 0.5625, 0.997, 0.622, 0.997, 0.625, 1.0, 0.5625, 1.0, 0.431, 0.753, 0.378, 0.753, 0.375, 0.75, 0.4307, 0.75, 0.622, 0.9418, 0.622, 0.9375, 0.625, 0.9375, 0.625, 0.942, 0.378, 0.753, 0.378, 0.8125, 0.375, 0.8125, 0.375, 0.75, 0.4941, 0.997, 0.5, 0.997, 0.5, 1.0, 0.4941, 1.0, 0.5562, 0.753, 0.5, 0.753, 0.5, 0.75, 0.5562, 0.75, 0.622, 0.8163, 0.622, 0.8125, 0.625, 0.8125, 0.625, 0.8163, 0.378, 0.8791, 0.378, 0.9375, 0.375, 0.9375, 0.375, 0.8791, 0.5562, 0.997, 0.5625, 0.997, 0.5625, 1.0, 0.5562, 1.0, 0.4941, 0.753, 0.4375, 0.753, 0.4375, 0.75, 0.4941, 0.75, 0.622, 0.8791, 0.622, 0.875, 0.625, 0.875, 0.625, 0.8791, 0.378, 0.8163, 0.378, 0.875, 0.375, 0.875, 0.375, 0.8163, 0.431, 0.997, 0.4375, 0.997, 0.4375, 1.0, 0.4307, 1.0, 0.622, 0.753, 0.5625, 0.753, 0.5625, 0.75, 0.625, 0.75, 0.622, 0.8125, 0.622, 0.753, 0.625, 0.75, 0.625, 0.8125, 0.378, 0.9418, 0.378, 0.997, 0.375, 1.0, 0.375, 0.942, 0.378, 0.9375, 0.378, 0.9418, 0.375, 0.942, 0.375, 0.9375, 0.622, 0.997, 0.622, 0.9418, 0.625, 0.942, 0.625, 1.0, 0.8125, 0.625, 0.817, 0.625, 0.817, 0.6875, 0.8125, 0.6875, 0.5562, 0.9375, 0.5625, 0.9375, 0.5625, 0.9416, 0.5562, 0.9416, 0.4941, 0.25, 0.5, 0.25, 0.5, 0.308, 0.4941, 0.308, 0.4307, 0.25, 0.4375, 0.25, 0.4375, 0.308, 0.4307, 0.308, 0.5625, 0.25, 0.625, 0.25, 0.625, 0.308, 0.5625, 0.308, 0.5562, 0.25, 0.5625, 0.25, 0.5625, 0.308, 0.5562, 0.308, 0.125, 0.625, 0.183, 0.625, 0.183, 0.6875, 0.125, 0.6875, 0.125, 0.6875, 0.183, 0.6875, 0.183, 0.75, 0.125, 0.75, 0.125, 0.5, 0.183, 0.5, 0.183, 0.5625, 0.125, 0.5625, 0.125, 0.5625, 0.183, 0.5625, 0.183, 0.625, 0.125, 0.625, 0.4312, 0.9375, 0.4375, 0.9375, 0.4375, 0.9416, 0.4312, 0.9416, 0.8125, 0.5, 0.817, 0.5, 0.817, 0.5625, 0.8125, 0.5625, 0.8125, 0.5625, 0.817, 0.5625, 0.817, 0.625, 0.8125, 0.625, 0.4941, 0.9375, 0.5, 0.9375, 0.5, 0.9416, 0.4941, 0.9416, 0.5625, 0.9375, 0.6197, 0.9375, 0.6197, 0.9416, 0.5625, 0.9416, 0.8125, 0.6875, 0.817, 0.6875, 0.817, 0.75, 0.8125, 0.75, 0.622, 0.9375, 0.622, 0.8791, 0.625, 0.8791, 0.625, 0.9375, 0.378, 0.875, 0.378, 0.8791, 0.375, 0.8791, 0.375, 0.875, 0.75, 0.625, 0.7541, 0.625, 0.7541, 0.6875, 0.75, 0.6875, 0.75, 0.6875, 0.7541, 0.6875, 0.7541, 0.75, 0.75, 0.75, 0.5625, 0.875, 0.6197, 0.875, 0.6197, 0.8791, 0.5625, 0.8791, 0.5562, 0.875, 0.5625, 0.875, 0.5625, 0.8791, 0.5562, 0.8791, 0.4307, 0.3125, 0.4375, 0.3125, 0.4375, 0.3709, 0.4307, 0.3709, 0.5562, 0.3125, 0.5625, 0.3125, 0.5625, 0.3709, 0.5562, 0.3709, 0.1875, 0.625, 0.2459, 0.625, 0.2459, 0.6875, 0.1875, 0.6875, 0.1875, 0.5, 0.2459, 0.5, 0.2459, 0.5625, 0.1875, 0.5625, 0.4941, 0.875, 0.5, 0.875, 0.5, 0.8791, 0.4941, 0.8791, 0.4312, 0.875, 0.4375, 0.875, 0.4375, 0.8791, 0.4312, 0.8791, 0.75, 0.5, 0.7541, 0.5, 0.7541, 0.5625, 0.75, 0.5625, 0.75, 0.5625, 0.7541, 0.5625, 0.7541, 0.625, 0.75, 0.625, 0.1875, 0.5625, 0.2459, 0.5625, 0.2459, 0.625, 0.1875, 0.625, 0.1875, 0.6875, 0.2459, 0.6875, 0.2459, 0.75, 0.1875, 0.75, 0.5625, 0.3125, 0.625, 0.3125, 0.625, 0.3709, 0.5625, 0.3709, 0.4941, 0.3125, 0.5, 0.3125, 0.5, 0.3709, 0.4941, 0.3709, 0.378, 0.8125, 0.378, 0.8163, 0.375, 0.8163, 0.375, 0.8125, 0.622, 0.875, 0.622, 0.8163, 0.625, 0.8163, 0.625, 0.875, 0.25, 0.625, 0.3087, 0.625, 0.3087, 0.6875, 0.25, 0.6875, 0.25, 0.6875, 0.3087, 0.6875, 0.3087, 0.75, 0.25, 0.75, 0.5625, 0.375, 0.625, 0.375, 0.625, 0.4337, 0.5625, 0.4337, 0.5562, 0.375, 0.5625, 0.375, 0.5625, 0.4337, 0.5562, 0.4337, 0.4941, 0.375, 0.5, 0.375, 0.5, 0.4337, 0.4941, 0.4337, 0.4307, 0.375, 0.4375, 0.375, 0.4375, 0.4337, 0.4307, 0.4337, 0.25, 0.5, 0.3087, 0.5, 0.3087, 0.5625, 0.25, 0.5625, 0.25, 0.5625, 0.3087, 0.5625, 0.3087, 0.625, 0.25, 0.625, 0.4312, 0.8125, 0.4375, 0.8125, 0.4375, 0.8163, 0.4312, 0.8163, 0.5562, 0.8125, 0.5625, 0.8125, 0.5625, 0.8163, 0.5562, 0.8163, 0.6875, 0.625, 0.6913, 0.625, 0.6913, 0.6875, 0.6875, 0.6875, 0.6875, 0.5, 0.6913, 0.5, 0.6913, 0.5625, 0.6875, 0.5625, 0.6875, 0.5625, 0.6913, 0.5625, 0.6913, 0.625, 0.6875, 0.625, 0.6875, 0.6875, 0.6913, 0.6875, 0.6913, 0.75, 0.6875, 0.75, 0.5625, 0.8125, 0.6197, 0.8125, 0.6197, 0.8163, 0.5625, 0.8163, 0.4941, 0.8125, 0.5, 0.8125, 0.5, 0.8163, 0.4941, 0.8163, 0.6197, 0.875, 0.6197, 0.8163, 0.622, 0.8163, 0.622, 0.875, 0.3803, 0.8125, 0.3803, 0.8163, 0.378, 0.8163, 0.378, 0.8125, 0.3803, 0.875, 0.3803, 0.8791, 0.378, 0.8791, 0.378, 0.875, 0.6197, 0.9375, 0.6197, 0.8791, 0.622, 0.8791, 0.622, 0.9375, 0.6197, 0.9947, 0.6197, 0.9416, 0.622, 0.9418, 0.622, 0.997, 0.3803, 0.9375, 0.3803, 0.9416, 0.378, 0.9418, 0.378, 0.9375, 0.3803, 0.9416, 0.3803, 0.9947, 0.378, 0.997, 0.378, 0.9418, 0.6197, 0.8125, 0.6197, 0.7553, 0.622, 0.753, 0.622, 0.8125, 0.6197, 0.7553, 0.5625, 0.7553, 0.5625, 0.753, 0.622, 0.753, 0.4312, 0.9947, 0.4375, 0.9947, 0.4375, 0.997, 0.431, 0.997, 0.3803, 0.8163, 0.3803, 0.875, 0.378, 0.875, 0.378, 0.8163, 0.6197, 0.8791, 0.6197, 0.875, 0.622, 0.875, 0.622, 0.8791, 0.4941, 0.7553, 0.4375, 0.7553, 0.4375, 0.753, 0.4941, 0.753, 0.5562, 0.9947, 0.5625, 0.9947, 0.5625, 0.997, 0.5562, 0.997, 0.3803, 0.8791, 0.3803, 0.9375, 0.378, 0.9375, 0.378, 0.8791, 0.6197, 0.8163, 0.6197, 0.8125, 0.622, 0.8125, 0.622, 0.8163, 0.5562, 0.7553, 0.5, 0.7553, 0.5, 0.753, 0.5562, 0.753, 0.4941, 0.9947, 0.5, 0.9947, 0.5, 0.997, 0.4941, 0.997, 0.3803, 0.7553, 0.3803, 0.8125, 0.378, 0.8125, 0.378, 0.753, 0.6197, 0.9416, 0.6197, 0.9375, 0.622, 0.9375, 0.622, 0.9418, 0.4312, 0.7553, 0.3803, 0.7553, 0.378, 0.753, 0.431, 0.753, 0.5625, 0.9947, 0.6197, 0.9947, 0.622, 0.997, 0.5625, 0.997, 0.5625, 0.9416, 0.6197, 0.9416, 0.6197, 0.9947, 0.5625, 0.9947, 0.4941, 0.8125, 0.4941, 0.7553, 0.4941, 0.7553, 0.4941, 0.8125, 0.4312, 0.9947, 0.4312, 0.9416, 0.4312, 0.9416, 0.4312, 0.9947, 0.5625, 0.8163, 0.6197, 0.8163, 0.6197, 0.875, 0.5625, 0.875, 0.5, 0.9416, 0.5, 0.9947, 0.5, 0.9947, 0.5, 0.9416, 0.5, 0.875, 0.4941, 0.875, 0.4941, 0.875, 0.5, 0.875, 0.5625, 0.7553, 0.6197, 0.7553, 0.6197, 0.8125, 0.5625, 0.8125, 0.5625, 0.8125, 0.5562, 0.8125, 0.5562, 0.8125, 0.5625, 0.8125, 0.4375, 0.7553, 0.4375, 0.8125, 0.4375, 0.8125, 0.4375, 0.7553, 0.5562, 0.9947, 0.5562, 0.9416, 0.5562, 0.9416, 0.5562, 0.9947, 0.4941, 0.9375, 0.4941, 0.8791, 0.4941, 0.8791, 0.4941, 0.9375, 0.4312, 0.9375, 0.4312, 0.8791, 0.4312, 0.8791, 0.4312, 0.9375, 0.5625, 0.875, 0.5562, 0.875, 0.5562, 0.875, 0.5625, 0.875, 0.4375, 0.8163, 0.4375, 0.875, 0.4375, 0.875, 0.4375, 0.8163, 0.5562, 0.9375, 0.5562, 0.8791, 0.5562, 0.8791, 0.5562, 0.9375, 0.5625, 0.8791, 0.6197, 0.8791, 0.6197, 0.9375, 0.5625, 0.9375, 0.5562, 0.8125, 0.5, 0.8125, 0.5, 0.8125, 0.5562, 0.8125, 0.5562, 0.875, 0.5, 0.875, 0.5, 0.875, 0.5562, 0.875, 0.4312, 0.9947, 0.3803, 0.9947, 0.3803, 0.9947, 0.4312, 0.9947, 0.5562, 0.8163, 0.5625, 0.8163, 0.5625, 0.8163, 0.5562, 0.8163, 0.5625, 0.9416, 0.6197, 0.9416, 0.6197, 0.9416, 0.5625, 0.9416, 0.5562, 0.9416, 0.5625, 0.9416, 0.5625, 0.9416, 0.5562, 0.9416, 0.6197, 0.8125, 0.5625, 0.8125, 0.5625, 0.8125, 0.6197, 0.8125, 0.5625, 0.7553, 0.6197, 0.7553, 0.6197, 0.7553, 0.5625, 0.7553, 0.6197, 0.9947, 0.5625, 0.9947, 0.5625, 0.9947, 0.6197, 0.9947, 0.3803, 0.875, 0.3803, 0.8163, 0.3803, 0.8163, 0.3803, 0.875, 0.6197, 0.7553, 0.6197, 0.8125, 0.6197, 0.8125, 0.6197, 0.7553, 0.4312, 0.7553, 0.4375, 0.7553, 0.4375, 0.7553, 0.4312, 0.7553, 0.6197, 0.9416, 0.6197, 0.9947, 0.6197, 0.9947, 0.6197, 0.9416, 0.4941, 0.8791, 0.5, 0.8791, 0.5, 0.8791, 0.4941, 0.8791, 0.4312, 0.8125, 0.3803, 0.8125, 0.3803, 0.8125, 0.4312, 0.8125, 0.3803, 0.8125, 0.3803, 0.7553, 0.3803, 0.7553, 0.3803, 0.8125, 0.4312, 0.8791, 0.4375, 0.8791, 0.4375, 0.8791, 0.4312, 0.8791, 0.4941, 0.8125, 0.4375, 0.8125, 0.4375, 0.8125, 0.4941, 0.8125, 0.3803, 0.9375, 0.3803, 0.8791, 0.3803, 0.8791, 0.3803, 0.9375, 0.5625, 0.8163, 0.6197, 0.8163, 0.6197, 0.8163, 0.5625, 0.8163, 0.4941, 0.9947, 0.4375, 0.9947, 0.4375, 0.9947, 0.4941, 0.9947, 0.4941, 0.8163, 0.5, 0.8163, 0.5, 0.8163, 0.4941, 0.8163, 0.5562, 0.7553, 0.5625, 0.7553, 0.5625, 0.7553, 0.5562, 0.7553, 0.4941, 0.875, 0.4375, 0.875, 0.4375, 0.875, 0.4941, 0.875, 0.5, 0.7553, 0.5562, 0.7553, 0.5562, 0.7553, 0.5, 0.7553, 0.5, 0.9416, 0.5562, 0.9416, 0.5562, 0.9416, 0.5, 0.9416, 0.5, 0.8163, 0.5562, 0.8163, 0.5562, 0.8163, 0.5, 0.8163, 0.5625, 0.875, 0.5562, 0.875, 0.5562, 0.875, 0.5625, 0.875, 0.5625, 0.8125, 0.5562, 0.8125, 0.5562, 0.8125, 0.5625, 0.8125, 0.5, 0.8791, 0.5562, 0.8791, 0.5562, 0.9375, 0.5, 0.9375, 0.5, 0.9416, 0.5562, 0.9416, 0.5562, 0.9947, 0.5, 0.9947, 0.5, 0.7553, 0.5562, 0.7553, 0.5562, 0.8125, 0.5, 0.8125, 0.5, 0.8163, 0.5562, 0.8163, 0.5562, 0.875, 0.5, 0.875, 0.5625, 0.7553, 0.5562, 0.7553, 0.5562, 0.753, 0.5625, 0.753, 0.5, 0.9947, 0.5562, 0.9947, 0.5562, 0.997, 0.5, 0.997, 0.5, 0.8125, 0.5562, 0.8125, 0.5562, 0.8163, 0.5, 0.8163, 0.5, 0.375, 0.5562, 0.375, 0.5562, 0.4337, 0.5, 0.4337, 0.5, 0.3125, 0.5562, 0.3125, 0.5562, 0.3709, 0.5, 0.3709, 0.5, 0.875, 0.5562, 0.875, 0.5562, 0.8791, 0.5, 0.8791, 0.5, 0.25, 0.5562, 0.25, 0.5562, 0.308, 0.5, 0.308, 0.5, 0.9375, 0.5562, 0.9375, 0.5562, 0.9416, 0.5, 0.9416, 0.5, 0.997, 0.5562, 0.997, 0.5562, 1.0, 0.5, 1.0, 0.5625, 0.753, 0.5562, 0.753, 0.5562, 0.75, 0.5625, 0.75, 0.5, 0.125, 0.5562, 0.125, 0.5562, 0.1875, 0.5, 0.1875, 0.5, 0.1875, 0.5562, 0.1875, 0.5562, 0.25, 0.5, 0.25, 0.5, 0.625, 0.5562, 0.625, 0.5562, 0.6875, 0.5, 0.6875, 0.5, 0.6875, 0.5562, 0.6875, 0.5562, 0.75, 0.5, 0.75, 0.5, 0.4337, 0.5562, 0.4337, 0.5562, 0.4375, 0.5, 0.4375, 0.5, 0.4375, 0.5562, 0.4375, 0.5562, 0.5, 0.5, 0.5, 0.5, 0.308, 0.5562, 0.308, 0.5562, 0.3125, 0.5, 0.3125, 0.5, 0.3709, 0.5562, 0.3709, 0.5562, 0.375, 0.5, 0.375, 0.5, 0.5, 0.5562, 0.5, 0.5562, 0.5625, 0.5, 0.5625, 0.5, 0.5625, 0.5562, 0.5625, 0.5562, 0.625, 0.5, 0.625, 0.5, 0.0, 0.5562, 0.0, 0.5562, 0.0625, 0.5, 0.0625, 0.5, 0.0625, 0.5562, 0.0625, 0.5562, 0.125, 0.5, 0.125, 0.5625, 0.9375, 0.5562, 0.9375, 0.5562, 0.9375, 0.5625, 0.9375, 0.5625, 0.9947, 0.5562, 0.9947, 0.5562, 0.9947, 0.5625, 0.9947, 0.5, 0.8791, 0.5562, 0.8791, 0.5562, 0.8791, 0.5, 0.8791, 0.5, 0.875, 0.4941, 0.875, 0.4941, 0.875, 0.5, 0.875, 0.4375, 0.8163, 0.4941, 0.8163, 0.4941, 0.8163, 0.4375, 0.8163, 0.5, 0.9947, 0.4941, 0.9947, 0.4941, 0.9947, 0.5, 0.9947, 0.5, 0.8125, 0.4941, 0.8125, 0.4941, 0.8125, 0.5, 0.8125, 0.4375, 0.8791, 0.4941, 0.8791, 0.4941, 0.8791, 0.4375, 0.8791, 0.4375, 0.8791, 0.4941, 0.8791, 0.4941, 0.9375, 0.4375, 0.9375, 0.4375, 0.7553, 0.4941, 0.7553, 0.4941, 0.8125, 0.4375, 0.8125, 0.4375, 0.8163, 0.4941, 0.8163, 0.4941, 0.875, 0.4375, 0.875, 0.4375, 0.9416, 0.4941, 0.9416, 0.4941, 0.9947, 0.4375, 0.9947, 0.4375, 0.9947, 0.4941, 0.9947, 0.4941, 0.997, 0.4375, 0.997, 0.5, 0.7553, 0.4941, 0.7553, 0.4941, 0.753, 0.5, 0.753, 0.4375, 0.8125, 0.4941, 0.8125, 0.4941, 0.8163, 0.4375, 0.8163, 0.4375, 0.375, 0.4941, 0.375, 0.4941, 0.4337, 0.4375, 0.4337, 0.4375, 0.3125, 0.4941, 0.3125, 0.4941, 0.3709, 0.4375, 0.3709, 0.4375, 0.875, 0.4941, 0.875, 0.4941, 0.8791, 0.4375, 0.8791, 0.4375, 0.9375, 0.4941, 0.9375, 0.4941, 0.9416, 0.4375, 0.9416, 0.4375, 0.25, 0.4941, 0.25, 0.4941, 0.308, 0.4375, 0.308, 0.5, 0.753, 0.4941, 0.753, 0.4941, 0.75, 0.5, 0.75, 0.4375, 0.997, 0.4941, 0.997, 0.4941, 1.0, 0.4375, 1.0, 0.4375, 0.4337, 0.4941, 0.4337, 0.4941, 0.4375, 0.4375, 0.4375, 0.4375, 0.308, 0.4941, 0.308, 0.4941, 0.3125, 0.4375, 0.3125, 0.4375, 0.625, 0.4941, 0.625, 0.4941, 0.6875, 0.4375, 0.6875, 0.4375, 0.5, 0.4941, 0.5, 0.4941, 0.5625, 0.4375, 0.5625, 0.4375, 0.125, 0.4941, 0.125, 0.4941, 0.1875, 0.4375, 0.1875, 0.4375, 0.0, 0.4941, 0.0, 0.4941, 0.0625, 0.4375, 0.0625, 0.5, 0.9375, 0.4941, 0.9375, 0.4941, 0.9375, 0.5, 0.9375, 0.4375, 0.7553, 0.4941, 0.7553, 0.4941, 0.7553, 0.4375, 0.7553, 0.4375, 0.0625, 0.4941, 0.0625, 0.4941, 0.125, 0.4375, 0.125, 0.4375, 0.1875, 0.4941, 0.1875, 0.4941, 0.25, 0.4375, 0.25, 0.4375, 0.5625, 0.4941, 0.5625, 0.4941, 0.625, 0.4375, 0.625, 0.4375, 0.6875, 0.4941, 0.6875, 0.4941, 0.75, 0.4375, 0.75, 0.4375, 0.3709, 0.4941, 0.3709, 0.4941, 0.375, 0.4375, 0.375, 0.4375, 0.4375, 0.4941, 0.4375, 0.4941, 0.5, 0.4375, 0.5, 0.4375, 0.9416, 0.4941, 0.9416, 0.4941, 0.9416, 0.4375, 0.9416, 0.3803, 0.8791, 0.4312, 0.8791, 0.4312, 0.8791, 0.3803, 0.8791, 0.4375, 0.8125, 0.4312, 0.8125, 0.4312, 0.8125, 0.4375, 0.8125, 0.3803, 0.7553, 0.4312, 0.7553, 0.4312, 0.7553, 0.3803, 0.7553, 0.4375, 0.9947, 0.4312, 0.9947, 0.4312, 0.9947, 0.4375, 0.9947, 0.3803, 0.8791, 0.4312, 0.8791, 0.4312, 0.9375, 0.3803, 0.9375, 0.3803, 0.9416, 0.4312, 0.9416, 0.4312, 0.9947, 0.3803, 0.9947, 0.3803, 0.7553, 0.4312, 0.7553, 0.4312, 0.8125, 0.3803, 0.8125, 0.3803, 0.8163, 0.4312, 0.8163, 0.4312, 0.875, 0.3803, 0.875, 0.4375, 0.7553, 0.4312, 0.7553, 0.431, 0.753, 0.4375, 0.753, 0.3803, 0.9947, 0.4312, 0.9947, 0.431, 0.997, 0.378, 0.997, 0.3803, 0.8125, 0.4312, 0.8125, 0.4312, 0.8163, 0.3803, 0.8163, 0.375, 0.375, 0.4307, 0.375, 0.4307, 0.4337, 0.375, 0.4337, 0.3803, 0.875, 0.4312, 0.875, 0.4312, 0.8791, 0.3803, 0.8791, 0.375, 0.3125, 0.4307, 0.3125, 0.4307, 0.3709, 0.375, 0.3709, 0.3803, 0.9375, 0.4312, 0.9375, 0.4312, 0.9416, 0.3803, 0.9416, 0.375, 0.25, 0.4307, 0.25, 0.4307, 0.308, 0.375, 0.308, 0.378, 0.997, 0.431, 0.997, 0.4307, 1.0, 0.375, 1.0, 0.4375, 0.753, 0.431, 0.753, 0.4307, 0.75, 0.4375, 0.75, 0.4375, 0.9375, 0.4312, 0.9375, 0.4312, 0.9375, 0.4375, 0.9375, 0.375, 0.4337, 0.4307, 0.4337, 0.4307, 0.4375, 0.375, 0.4375, 0.375, 0.4375, 0.4307, 0.4375, 0.4307, 0.5, 0.375, 0.5, 0.375, 0.308, 0.4307, 0.308, 0.4307, 0.3125, 0.375, 0.3125, 0.375, 0.3709, 0.4307, 0.3709, 0.4307, 0.375, 0.375, 0.375, 0.375, 0.625, 0.4307, 0.625, 0.4307, 0.6875, 0.375, 0.6875, 0.375, 0.6875, 0.4307, 0.6875, 0.4307, 0.75, 0.375, 0.75, 0.375, 0.5, 0.4307, 0.5, 0.4307, 0.5625, 0.375, 0.5625, 0.375, 0.5625, 0.4307, 0.5625, 0.4307, 0.625, 0.375, 0.625, 0.375, 0.125, 0.4307, 0.125, 0.4307, 0.1875, 0.375, 0.1875, 0.375, 0.1875, 0.4307, 0.1875, 0.4307, 0.25, 0.375, 0.25, 0.375, 0.0, 0.4307, 0.0, 0.4307, 0.0625, 0.375, 0.0625, 0.375, 0.0625, 0.4307, 0.0625, 0.4307, 0.125, 0.375, 0.125, 0.3803, 0.9416, 0.4312, 0.9416, 0.4312, 0.9416, 0.3803, 0.9416, 0.4375, 0.875, 0.4312, 0.875, 0.4312, 0.875, 0.4375, 0.875, 0.3803, 0.8163, 0.4312, 0.8163, 0.4312, 0.8163, 0.3803, 0.8163, 0.4941, 0.9416, 0.5, 0.9416, 0.5, 0.9947, 0.4941, 0.9947, 0.4941, 0.8163, 0.5, 0.8163, 0.5, 0.875, 0.4941, 0.875, 0.5562, 0.8163, 0.5625, 0.8163, 0.5625, 0.875, 0.5562, 0.875, 0.5562, 0.7553, 0.5625, 0.7553, 0.5625, 0.8125, 0.5562, 0.8125, 0.4312, 0.8163, 0.4375, 0.8163, 0.4375, 0.875, 0.4312, 0.875, 0.4312, 0.7553, 0.4375, 0.7553, 0.4375, 0.8125, 0.4312, 0.8125, 0.4941, 0.7553, 0.5, 0.7553, 0.5, 0.8125, 0.4941, 0.8125, 0.4312, 0.9416, 0.4375, 0.9416, 0.4375, 0.9947, 0.4312, 0.9947, 0.4312, 0.8791, 0.4375, 0.8791, 0.4375, 0.9375, 0.4312, 0.9375, 0.4941, 0.8791, 0.5, 0.8791, 0.5, 0.9375, 0.4941, 0.9375, 0.5562, 0.9416, 0.5625, 0.9416, 0.5625, 0.9947, 0.5562, 0.9947, 0.5562, 0.8791, 0.5625, 0.8791, 0.5625, 0.9375, 0.5562, 0.9375, 0.5562, 0.8125, 0.5562, 0.7553, 0.5562, 0.7553, 0.5562, 0.8125, 0.4375, 0.875, 0.4312, 0.875, 0.4312, 0.875, 0.4375, 0.875, 0.5, 0.8125, 0.4941, 0.8125, 0.4941, 0.8125, 0.5, 0.8125, 0.5625, 0.9375, 0.5562, 0.9375, 0.5562, 0.9375, 0.5625, 0.9375, 0.5, 0.8163, 0.5, 0.875, 0.5, 0.875, 0.5, 0.8163, 0.5, 0.9947, 0.4941, 0.9947, 0.4941, 0.9947, 0.5, 0.9947, 0.4312, 0.8125, 0.4312, 0.7553, 0.4312, 0.7553, 0.4312, 0.8125, 0.4941, 0.875, 0.4941, 0.8163, 0.4941, 0.8163, 0.4941, 0.875, 0.5562, 0.875, 0.5562, 0.8163, 0.5562, 0.8163, 0.5562, 0.875, 0.4375, 0.8125, 0.4312, 0.8125, 0.4312, 0.8125, 0.4375, 0.8125, 0.5, 0.9375, 0.4941, 0.9375, 0.4941, 0.9375, 0.5, 0.9375, 0.5562, 0.7553, 0.5625, 0.7553, 0.5625, 0.7553, 0.5562, 0.7553, 0.4312, 0.875, 0.4312, 0.8163, 0.4312, 0.8163, 0.4312, 0.875, 0.4941, 0.9947, 0.4941, 0.9416, 0.4941, 0.9416, 0.4941, 0.9947, 0.4375, 0.9416, 0.4375, 0.9947, 0.4375, 0.9947, 0.4375, 0.9416, 0.4375, 0.9375, 0.4312, 0.9375, 0.4312, 0.9375, 0.4375, 0.9375, 0.4375, 0.8791, 0.4375, 0.9375, 0.4375, 0.9375, 0.4375, 0.8791, 0.4312, 0.7553, 0.4375, 0.7553, 0.4375, 0.7553, 0.4312, 0.7553, 0.4941, 0.7553, 0.5, 0.7553, 0.5, 0.7553, 0.4941, 0.7553, 0.5562, 0.9416, 0.5625, 0.9416, 0.5625, 0.9416, 0.5562, 0.9416, 0.5, 0.8791, 0.5, 0.9375, 0.5, 0.9375, 0.5, 0.8791, 0.5625, 0.9947, 0.5562, 0.9947, 0.5562, 0.9947, 0.5625, 0.9947, 0.4941, 0.9416, 0.5, 0.9416, 0.5, 0.9416, 0.4941, 0.9416, 0.5562, 0.8791, 0.5625, 0.8791, 0.5625, 0.8791, 0.5562, 0.8791, 0.5, 0.7553, 0.5, 0.8125, 0.5, 0.8125, 0.5, 0.7553, 0.4312, 0.9416, 0.4375, 0.9416, 0.4375, 0.9416, 0.4312, 0.9416, 0.4941, 0.8791, 0.5, 0.8791, 0.5, 0.8791, 0.4941, 0.8791, 0.5562, 0.8163, 0.5625, 0.8163, 0.5625, 0.8163, 0.5562, 0.8163, 0.5625, 0.9416, 0.5625, 0.9947, 0.5625, 0.9947, 0.5625, 0.9416, 0.4312, 0.8791, 0.4375, 0.8791, 0.4375, 0.8791, 0.4312, 0.8791, 0.4941, 0.8163, 0.5, 0.8163, 0.5, 0.8163, 0.4941, 0.8163, 0.4375, 0.9947, 0.4312, 0.9947, 0.4312, 0.9947, 0.4375, 0.9947, 0.5625, 0.8791, 0.5625, 0.9375, 0.5625, 0.9375, 0.5625, 0.8791, 0.4312, 0.8163, 0.4375, 0.8163, 0.4375, 0.8163, 0.4312, 0.8163, 0.5625, 0.8163, 0.5625, 0.875, 0.5625, 0.875, 0.5625, 0.8163, 0.5625, 0.7553, 0.5625, 0.8125, 0.5625, 0.8125, 0.5625, 0.7553])
me_cube.materials.append(mat_material)
me_cube.use_mirror_vertex_groups = False
me_cube.update()

# ---- objects
ob_cube = bpy.data.objects.new('Cube', me_cube)
ob_light = bpy.data.objects.new('Light', light_light)
ob_camera = bpy.data.objects.new('Camera', cam_camera)

# ---- transforms, parenting, visibility, modifiers, constraints
ob_cube.location = (0.0, 0.0, 0.0)
ob_cube.scale = (4.012, 0.5665, 2.022)
ob_cube.lock_rotations_4d = False
ob_cube.empty_display_type = 'ARROWS'
ob_cube.lineart.crease_threshold = 0.0
ob_light.location = (4.076, 1.005, 5.904)
ob_light.rotation_euler = (0.6503, 0.05522, 1.866)
ob_light.lock_rotations_4d = False
ob_light.empty_display_type = 'ARROWS'
ob_light.color = (0.0, 0.0, 0.0, 0.0)
ob_light.lineart.crease_threshold = 0.0
ob_camera.location = (7.359, -6.926, 4.958)
ob_camera.rotation_euler = (1.109, 0.0, 0.8149)
ob_camera.lock_rotations_4d = False
ob_camera.empty_display_type = 'ARROWS'
ob_camera.color = (0.0, 0.0, 0.0, 0.0)
ob_camera.display_type = 'WIRE'
ob_camera.lineart.crease_threshold = 0.0

# ---- collection membership
col_collection.objects.link(ob_cube)
col_collection.objects.link(ob_light)
col_collection.objects.link(ob_camera)

# ---- scene / render settings (as saved in the file)
scene.camera = ob_camera
scene.frame_start = 1; scene.frame_end = 250; scene.frame_set(1)
scene.render.engine = 'BLENDER_EEVEE_NEXT'
bpy.context.view_layer.update()
